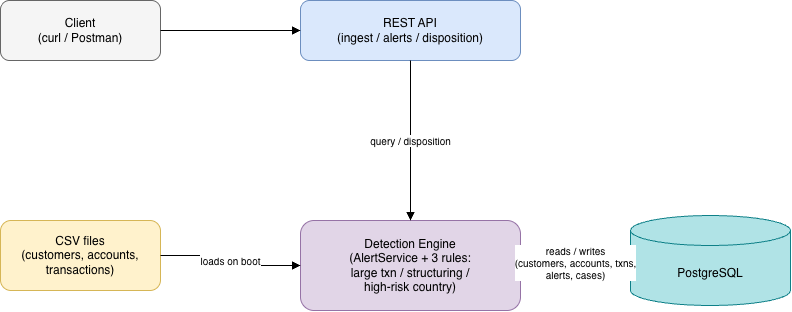

The diagram above was exported from draw.io. Its source (the exported page's mxGraphModel, read from the mxfile embedded in the PNG):
<mxGraphModel dx="934" dy="644" grid="1" gridSize="10" guides="1" tooltips="1" connect="1" arrows="1" fold="1" page="1" pageScale="1" pageWidth="900" pageHeight="700" math="0" shadow="0">
  <root>
    <mxCell id="0" />
    <mxCell id="1" parent="0" />
    <mxCell id="csv" parent="1" style="rounded=1;whiteSpace=wrap;html=1;fillColor=#fff2cc;strokeColor=#d6b656;" value="CSV files&#10;(customers, accounts,&#10;transactions)" vertex="1">
      <mxGeometry height="70" width="160" x="40" y="260" as="geometry" />
    </mxCell>
    <mxCell id="client" parent="1" style="rounded=1;whiteSpace=wrap;html=1;fillColor=#f5f5f5;strokeColor=#666666;" value="Client&#10;(curl / Postman)" vertex="1">
      <mxGeometry height="60" width="160" x="40" y="40" as="geometry" />
    </mxCell>
    <mxCell id="api" parent="1" style="rounded=1;whiteSpace=wrap;html=1;fillColor=#dae8fc;strokeColor=#6c8ebf;" value="REST API&#10;(ingest / alerts / disposition)" vertex="1">
      <mxGeometry height="60" width="220" x="340" y="40" as="geometry" />
    </mxCell>
    <mxCell id="engine" parent="1" style="rounded=1;whiteSpace=wrap;html=1;fillColor=#e1d5e7;strokeColor=#9673a6;" value="Detection Engine&#10;(AlertService + 3 rules:&#10;large txn / structuring /&#10;high-risk country)" vertex="1">
      <mxGeometry height="90" width="220" x="340" y="260" as="geometry" />
    </mxCell>
    <mxCell id="db" parent="1" style="shape=cylinder3;whiteSpace=wrap;html=1;boundedLbl=1;backgroundOutline=1;size=15;fillColor=#b0e3e6;strokeColor=#0e8088;" value="PostgreSQL" vertex="1">
      <mxGeometry height="90" width="160" x="670" y="255" as="geometry" />
    </mxCell>
    <mxCell id="e1" edge="1" parent="1" source="csv" style="edgeStyle=orthogonalEdgeStyle;rounded=0;html=1;endArrow=block;fontSize=10;" target="engine" value="loads on boot">
      <mxGeometry relative="1" as="geometry" />
    </mxCell>
    <mxCell id="e2" edge="1" parent="1" source="client" style="edgeStyle=orthogonalEdgeStyle;rounded=0;html=1;endArrow=block;" target="api">
      <mxGeometry relative="1" as="geometry" />
    </mxCell>
    <mxCell id="e3" edge="1" parent="1" source="api" style="edgeStyle=orthogonalEdgeStyle;rounded=0;html=1;endArrow=block;fontSize=10;" target="engine" value="query / disposition">
      <mxGeometry relative="1" as="geometry" />
    </mxCell>
    <mxCell id="e4" edge="1" parent="1" source="engine" style="edgeStyle=orthogonalEdgeStyle;rounded=0;html=1;endArrow=block;fontSize=10;" target="db" value="reads / writes&#10;(customers, accounts, txns,&#10;alerts, cases)">
      <mxGeometry relative="1" as="geometry" />
    </mxCell>
  </root>
</mxGraphModel>